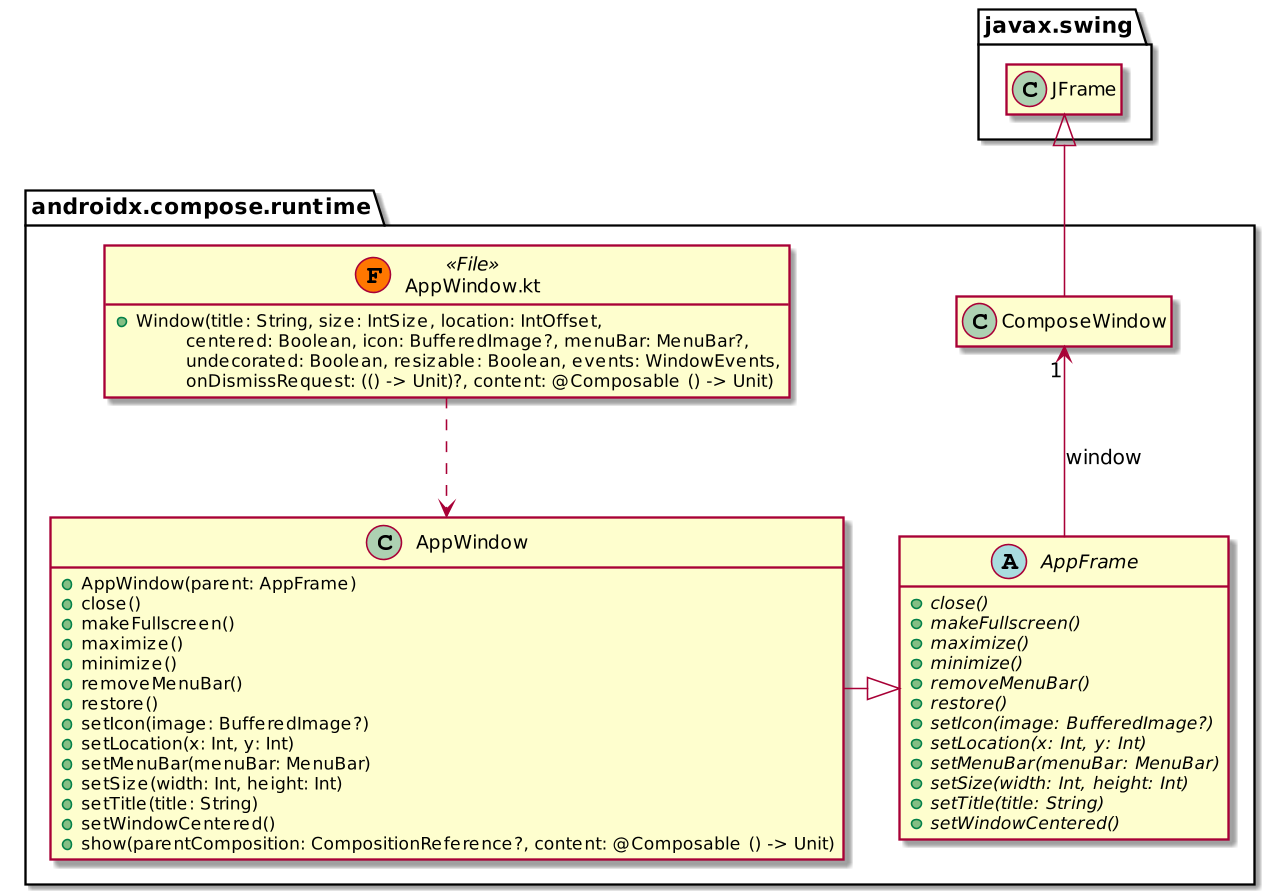

The diagram above was rendered by PlantUML. Its source (embedded in the PNG):
@startuml
skinparam dpi 150
package androidx.compose.runtime {
 class AppWindow {
  + AppWindow(parent: AppFrame)
  + close()
  + makeFullscreen()
  + maximize()
  + minimize()
  + removeMenuBar()
  + restore()
  + setIcon(image: BufferedImage?)
  + setLocation(x: Int, y: Int)
  + setMenuBar(menuBar: MenuBar)
  + setSize(width: Int, height: Int)
  + setTitle(title: String)
  + setWindowCentered()
  + show(parentComposition: CompositionReference?, content: @Composable () -> Unit)
 }
 abstract class AppFrame {
  {abstract} + close()
  {abstract} + makeFullscreen()
  {abstract} + maximize()
  {abstract} + minimize()
  {abstract} + removeMenuBar()
  {abstract} + restore()
  {abstract} + setIcon(image: BufferedImage?)
  {abstract} + setLocation(x: Int, y: Int)
  {abstract} + setMenuBar(menuBar: MenuBar)
  {abstract} + setSize(width: Int, height: Int)
  {abstract} + setTitle(title: String)
  {abstract} + setWindowCentered()
 }
 class ComposeWindow
 class AppWindow.kt << (F,#FF7700) File >> {
  + Window(title: String, size: IntSize, location: IntOffset,\n\tcentered: Boolean, icon: BufferedImage?, menuBar: MenuBar?,\n\tundecorated: Boolean, resizable: Boolean, events: WindowEvents,\n\tonDismissRequest: (() -> Unit)?, content: @Composable () -> Unit)
 }
}
package javax.swing {
 class JFrame
}
AppFrame -up-> "1" ComposeWindow: window
AppWindow -right-|> AppFrame
ComposeWindow -up-|> JFrame
AppWindow.kt ..> AppWindow
hide empty members
@enduml